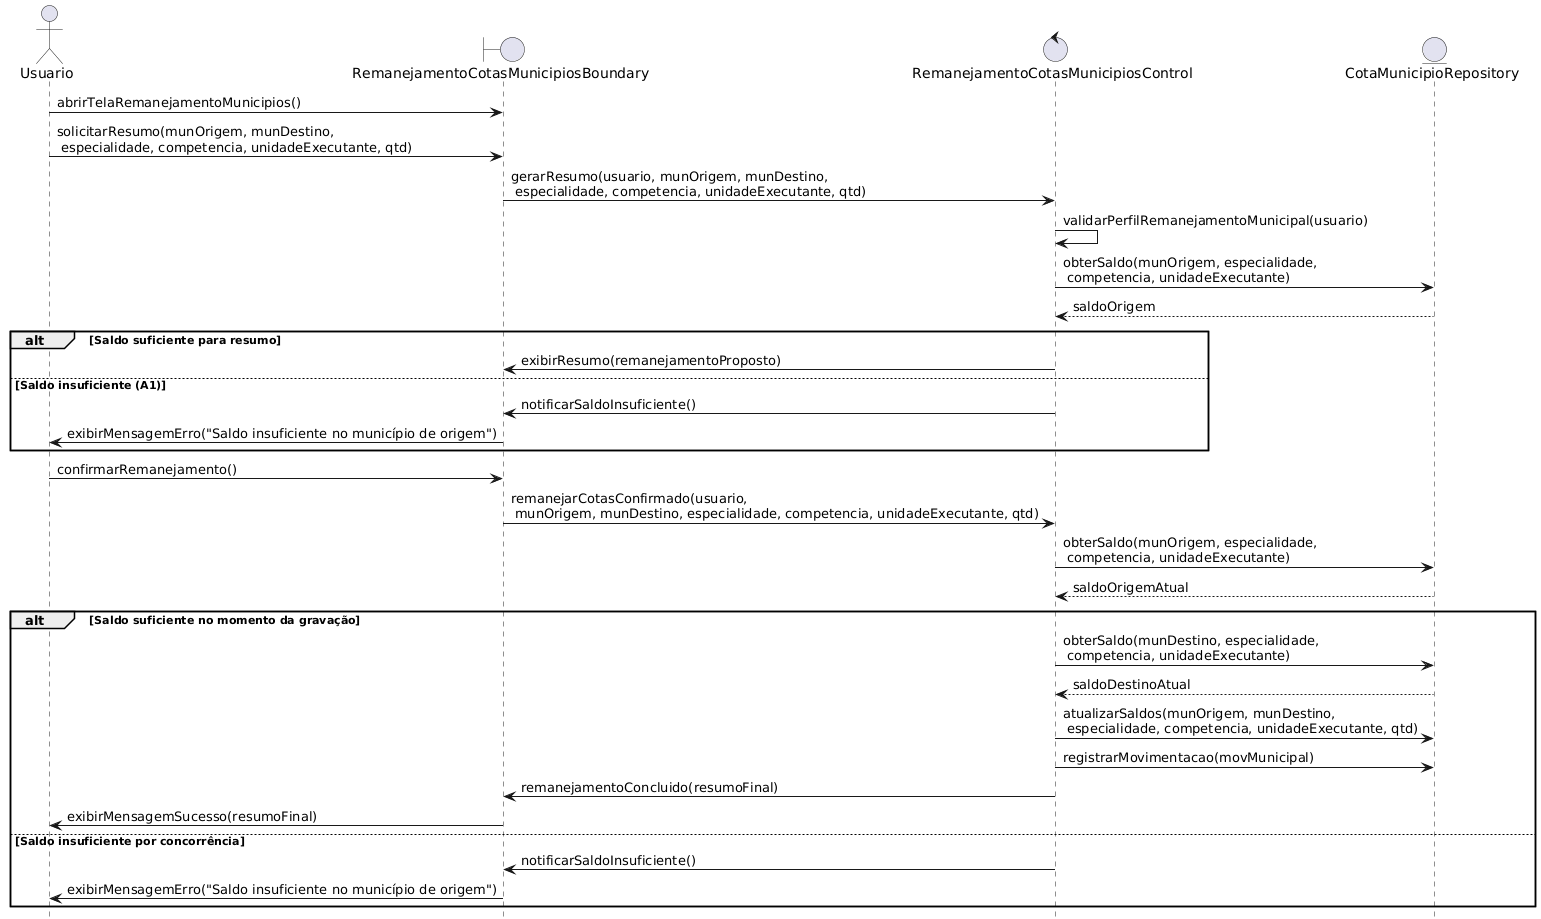

The diagram above was rendered by PlantUML. Its source (embedded in the PNG):
@startuml
actor Usuario

boundary RemanejamentoCotasMunicipiosBoundary
control RemanejamentoCotasMunicipiosControl
entity CotaMunicipioRepository

' Abertura da tela
Usuario -> RemanejamentoCotasMunicipiosBoundary: abrirTelaRemanejamentoMunicipios()

' Usuário preenche filtros e solicita resumo
Usuario -> RemanejamentoCotasMunicipiosBoundary: solicitarResumo(munOrigem, munDestino,\n especialidade, competencia, unidadeExecutante, qtd)
RemanejamentoCotasMunicipiosBoundary -> RemanejamentoCotasMunicipiosControl: gerarResumo(usuario, munOrigem, munDestino,\n especialidade, competencia, unidadeExecutante, qtd)

' Control valida perfil internamente (ex.: Regulador GERES)
RemanejamentoCotasMunicipiosControl -> RemanejamentoCotasMunicipiosControl: validarPerfilRemanejamentoMunicipal(usuario)

' Verifica saldo do município de origem para montar o resumo
RemanejamentoCotasMunicipiosControl -> CotaMunicipioRepository: obterSaldo(munOrigem, especialidade,\n competencia, unidadeExecutante)
RemanejamentoCotasMunicipiosControl <-- CotaMunicipioRepository: saldoOrigem

alt Saldo suficiente para resumo
    RemanejamentoCotasMunicipiosControl -> RemanejamentoCotasMunicipiosBoundary: exibirResumo(remanejamentoProposto)
else Saldo insuficiente (A1)
    RemanejamentoCotasMunicipiosControl -> RemanejamentoCotasMunicipiosBoundary: notificarSaldoInsuficiente()
    RemanejamentoCotasMunicipiosBoundary -> Usuario: exibirMensagemErro("Saldo insuficiente no município de origem")
    ' Usuário pode ajustar ou encerrar
end

' Usuário confirma o remanejamento após ver o resumo
Usuario -> RemanejamentoCotasMunicipiosBoundary: confirmarRemanejamento()
RemanejamentoCotasMunicipiosBoundary -> RemanejamentoCotasMunicipiosControl: remanejarCotasConfirmado(usuario,\n munOrigem, munDestino, especialidade, competencia, unidadeExecutante, qtd)

' Control revalida saldo da origem (concorrência)
RemanejamentoCotasMunicipiosControl -> CotaMunicipioRepository: obterSaldo(munOrigem, especialidade,\n competencia, unidadeExecutante)
RemanejamentoCotasMunicipiosControl <-- CotaMunicipioRepository: saldoOrigemAtual

alt Saldo suficiente no momento da gravação
    ' (opcional) garantir existência/saldo do município de destino
    RemanejamentoCotasMunicipiosControl -> CotaMunicipioRepository: obterSaldo(munDestino, especialidade,\n competencia, unidadeExecutante)
    RemanejamentoCotasMunicipiosControl <-- CotaMunicipioRepository: saldoDestinoAtual

    ' Atualiza saldos e registra movimentação municipal (transação)
    RemanejamentoCotasMunicipiosControl -> CotaMunicipioRepository: atualizarSaldos(munOrigem, munDestino,\n especialidade, competencia, unidadeExecutante, qtd)
    RemanejamentoCotasMunicipiosControl -> CotaMunicipioRepository: registrarMovimentacao(movMunicipal)

    RemanejamentoCotasMunicipiosControl -> RemanejamentoCotasMunicipiosBoundary: remanejamentoConcluido(resumoFinal)
    RemanejamentoCotasMunicipiosBoundary -> Usuario: exibirMensagemSucesso(resumoFinal)
else Saldo insuficiente por concorrência
    RemanejamentoCotasMunicipiosControl -> RemanejamentoCotasMunicipiosBoundary: notificarSaldoInsuficiente()
    RemanejamentoCotasMunicipiosBoundary -> Usuario: exibirMensagemErro("Saldo insuficiente no município de origem")
end
@enduml